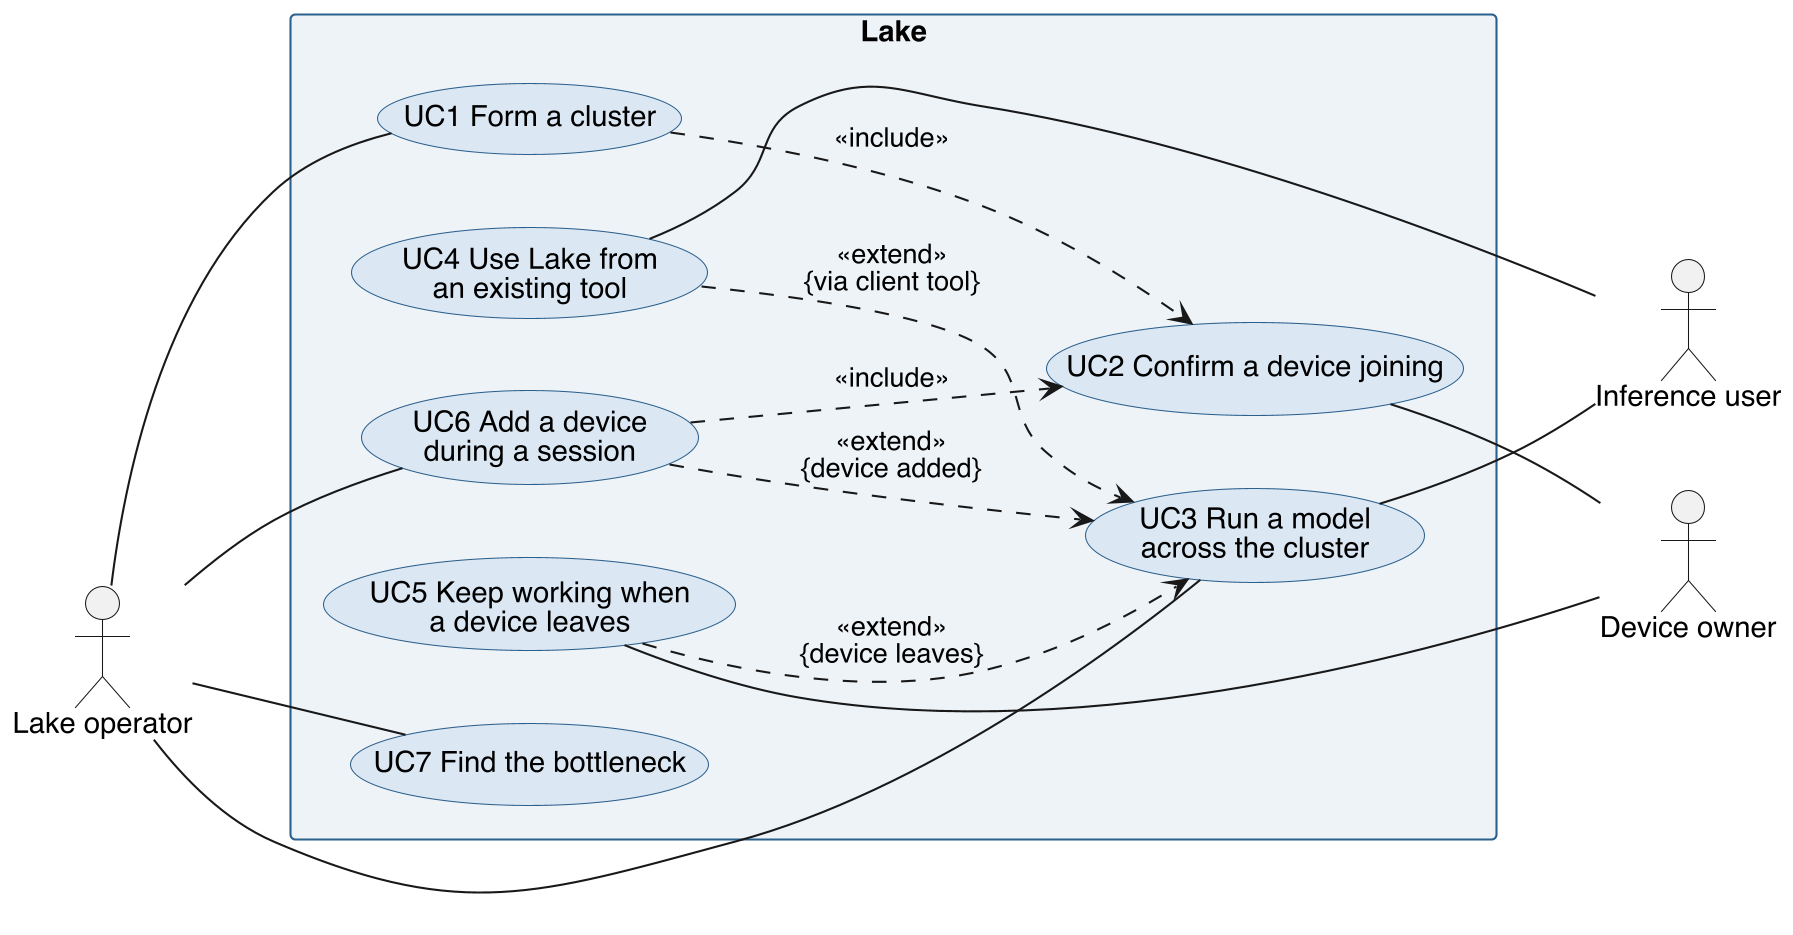

The diagram above was rendered by PlantUML. Its source (embedded in the PNG):
@startuml g5_usecase
left to right direction
skinparam dpi 200
skinparam defaultFontName Helvetica
skinparam shadowing false
skinparam usecase {
  BackgroundColor #dbe8f4
  BorderColor #2b5f8c
}
skinparam rectangle {
  BackgroundColor #eef3f8
  BorderColor #2b5f8c
}

actor "Lake operator" as Operator
actor "Device owner" as Owner
actor "Inference user" as User

rectangle "Lake" as System {
  usecase "UC1 Form a cluster" as UC1
  usecase "UC6 Add a device\nduring a session" as UC6
  usecase "UC2 Confirm a device joining" as UC2
  usecase "UC3 Run a model\nacross the cluster" as UC3
  usecase "UC5 Keep working when\na device leaves" as UC5
  usecase "UC4 Use Lake from\nan existing tool" as UC4
  usecase "UC7 Find the bottleneck" as UC7
}

Operator -- UC1
Operator -- UC6
Operator -- UC3
Operator -- UC7

UC2 -- Owner
UC5 -- Owner
UC3 -- User
UC4 -- User

UC1 ..> UC2 : <<include>>
UC6 ..> UC2 : <<include>>
UC6 ..> UC3 : <<extend>>\n{device added}
UC5 ..> UC3 : <<extend>>\n{device leaves}
UC4 ..> UC3 : <<extend>>\n{via client tool}
@enduml